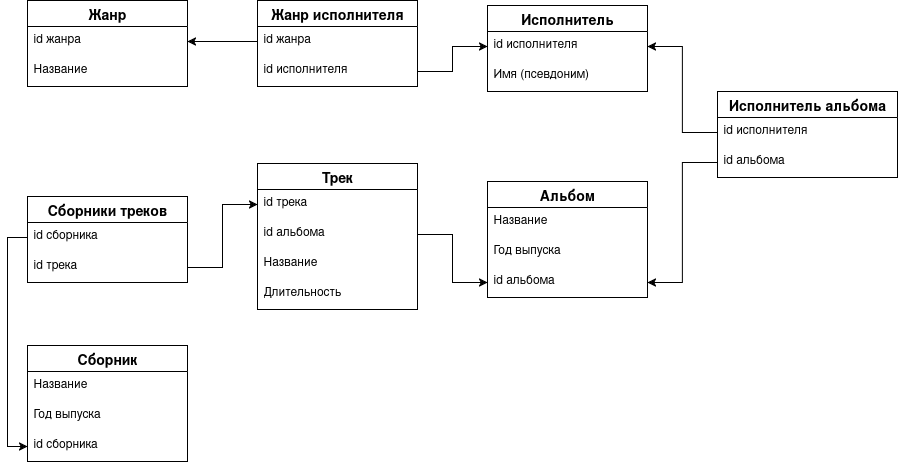

The diagram above was exported from draw.io. Its source (the exported page's mxGraphModel, read from the mxfile embedded in the PNG):
<mxGraphModel dx="1356" dy="771" grid="1" gridSize="10" guides="1" tooltips="1" connect="1" arrows="1" fold="1" page="1" pageScale="1" pageWidth="1169" pageHeight="827" math="0" shadow="0">
  <root>
    <mxCell id="0" />
    <mxCell id="1" parent="0" />
    <mxCell id="trpM3tDttkl8lKTGbPWc-22" value="Альбом" style="swimlane;fontStyle=1;childLayout=stackLayout;horizontal=1;startSize=26;horizontalStack=0;resizeParent=1;resizeParentMax=0;resizeLast=0;collapsible=1;marginBottom=0;align=center;fontSize=14;" vertex="1" parent="1">
      <mxGeometry x="590" y="286" width="160" height="116" as="geometry" />
    </mxCell>
    <mxCell id="trpM3tDttkl8lKTGbPWc-23" value="Название" style="text;strokeColor=none;fillColor=none;spacingLeft=4;spacingRight=4;overflow=hidden;rotatable=0;points=[[0,0.5],[1,0.5]];portConstraint=eastwest;fontSize=12;whiteSpace=wrap;html=1;" vertex="1" parent="trpM3tDttkl8lKTGbPWc-22">
      <mxGeometry y="26" width="160" height="30" as="geometry" />
    </mxCell>
    <mxCell id="trpM3tDttkl8lKTGbPWc-24" value="Год выпуска" style="text;strokeColor=none;fillColor=none;spacingLeft=4;spacingRight=4;overflow=hidden;rotatable=0;points=[[0,0.5],[1,0.5]];portConstraint=eastwest;fontSize=12;whiteSpace=wrap;html=1;" vertex="1" parent="trpM3tDttkl8lKTGbPWc-22">
      <mxGeometry y="56" width="160" height="30" as="geometry" />
    </mxCell>
    <mxCell id="trpM3tDttkl8lKTGbPWc-25" value="id альбома" style="text;strokeColor=none;fillColor=none;spacingLeft=4;spacingRight=4;overflow=hidden;rotatable=0;points=[[0,0.5],[1,0.5]];portConstraint=eastwest;fontSize=12;whiteSpace=wrap;html=1;" vertex="1" parent="trpM3tDttkl8lKTGbPWc-22">
      <mxGeometry y="86" width="160" height="30" as="geometry" />
    </mxCell>
    <mxCell id="trpM3tDttkl8lKTGbPWc-26" value="Трек" style="swimlane;fontStyle=1;childLayout=stackLayout;horizontal=1;startSize=26;horizontalStack=0;resizeParent=1;resizeParentMax=0;resizeLast=0;collapsible=1;marginBottom=0;align=center;fontSize=14;" vertex="1" parent="1">
      <mxGeometry x="360" y="268" width="160" height="146" as="geometry" />
    </mxCell>
    <mxCell id="trpM3tDttkl8lKTGbPWc-58" value="id трека" style="text;strokeColor=none;fillColor=none;spacingLeft=4;spacingRight=4;overflow=hidden;rotatable=0;points=[[0,0.5],[1,0.5]];portConstraint=eastwest;fontSize=12;whiteSpace=wrap;html=1;" vertex="1" parent="trpM3tDttkl8lKTGbPWc-26">
      <mxGeometry y="26" width="160" height="30" as="geometry" />
    </mxCell>
    <mxCell id="trpM3tDttkl8lKTGbPWc-29" value="id альбома" style="text;strokeColor=none;fillColor=none;spacingLeft=4;spacingRight=4;overflow=hidden;rotatable=0;points=[[0,0.5],[1,0.5]];portConstraint=eastwest;fontSize=12;whiteSpace=wrap;html=1;" vertex="1" parent="trpM3tDttkl8lKTGbPWc-26">
      <mxGeometry y="56" width="160" height="30" as="geometry" />
    </mxCell>
    <mxCell id="trpM3tDttkl8lKTGbPWc-27" value="Название" style="text;strokeColor=none;fillColor=none;spacingLeft=4;spacingRight=4;overflow=hidden;rotatable=0;points=[[0,0.5],[1,0.5]];portConstraint=eastwest;fontSize=12;whiteSpace=wrap;html=1;" vertex="1" parent="trpM3tDttkl8lKTGbPWc-26">
      <mxGeometry y="86" width="160" height="30" as="geometry" />
    </mxCell>
    <mxCell id="trpM3tDttkl8lKTGbPWc-28" value="Длительность" style="text;strokeColor=none;fillColor=none;spacingLeft=4;spacingRight=4;overflow=hidden;rotatable=0;points=[[0,0.5],[1,0.5]];portConstraint=eastwest;fontSize=12;whiteSpace=wrap;html=1;" vertex="1" parent="trpM3tDttkl8lKTGbPWc-26">
      <mxGeometry y="116" width="160" height="30" as="geometry" />
    </mxCell>
    <mxCell id="trpM3tDttkl8lKTGbPWc-31" value="Жанр" style="swimlane;fontStyle=1;childLayout=stackLayout;horizontal=1;startSize=26;horizontalStack=0;resizeParent=1;resizeParentMax=0;resizeLast=0;collapsible=1;marginBottom=0;align=center;fontSize=14;" vertex="1" parent="1">
      <mxGeometry x="130" y="105" width="160" height="86" as="geometry" />
    </mxCell>
    <mxCell id="trpM3tDttkl8lKTGbPWc-32" value="id жанра" style="text;strokeColor=none;fillColor=none;spacingLeft=4;spacingRight=4;overflow=hidden;rotatable=0;points=[[0,0.5],[1,0.5]];portConstraint=eastwest;fontSize=12;whiteSpace=wrap;html=1;" vertex="1" parent="trpM3tDttkl8lKTGbPWc-31">
      <mxGeometry y="26" width="160" height="30" as="geometry" />
    </mxCell>
    <mxCell id="trpM3tDttkl8lKTGbPWc-33" value="Название" style="text;strokeColor=none;fillColor=none;spacingLeft=4;spacingRight=4;overflow=hidden;rotatable=0;points=[[0,0.5],[1,0.5]];portConstraint=eastwest;fontSize=12;whiteSpace=wrap;html=1;" vertex="1" parent="trpM3tDttkl8lKTGbPWc-31">
      <mxGeometry y="56" width="160" height="30" as="geometry" />
    </mxCell>
    <mxCell id="trpM3tDttkl8lKTGbPWc-35" value="Жанр исполнителя" style="swimlane;fontStyle=1;childLayout=stackLayout;horizontal=1;startSize=26;horizontalStack=0;resizeParent=1;resizeParentMax=0;resizeLast=0;collapsible=1;marginBottom=0;align=center;fontSize=14;" vertex="1" parent="1">
      <mxGeometry x="360" y="105" width="160" height="86" as="geometry" />
    </mxCell>
    <mxCell id="trpM3tDttkl8lKTGbPWc-36" value="id жанра" style="text;strokeColor=none;fillColor=none;spacingLeft=4;spacingRight=4;overflow=hidden;rotatable=0;points=[[0,0.5],[1,0.5]];portConstraint=eastwest;fontSize=12;whiteSpace=wrap;html=1;" vertex="1" parent="trpM3tDttkl8lKTGbPWc-35">
      <mxGeometry y="26" width="160" height="30" as="geometry" />
    </mxCell>
    <mxCell id="trpM3tDttkl8lKTGbPWc-37" value="id исполнителя" style="text;strokeColor=none;fillColor=none;spacingLeft=4;spacingRight=4;overflow=hidden;rotatable=0;points=[[0,0.5],[1,0.5]];portConstraint=eastwest;fontSize=12;whiteSpace=wrap;html=1;" vertex="1" parent="trpM3tDttkl8lKTGbPWc-35">
      <mxGeometry y="56" width="160" height="30" as="geometry" />
    </mxCell>
    <mxCell id="trpM3tDttkl8lKTGbPWc-38" value="Исполнитель" style="swimlane;fontStyle=1;childLayout=stackLayout;horizontal=1;startSize=26;horizontalStack=0;resizeParent=1;resizeParentMax=0;resizeLast=0;collapsible=1;marginBottom=0;align=center;fontSize=14;" vertex="1" parent="1">
      <mxGeometry x="590" y="110" width="160" height="86" as="geometry" />
    </mxCell>
    <mxCell id="trpM3tDttkl8lKTGbPWc-39" value="id исполнителя" style="text;strokeColor=none;fillColor=none;spacingLeft=4;spacingRight=4;overflow=hidden;rotatable=0;points=[[0,0.5],[1,0.5]];portConstraint=eastwest;fontSize=12;whiteSpace=wrap;html=1;" vertex="1" parent="trpM3tDttkl8lKTGbPWc-38">
      <mxGeometry y="26" width="160" height="30" as="geometry" />
    </mxCell>
    <mxCell id="trpM3tDttkl8lKTGbPWc-40" value="Имя (псевдоним)" style="text;strokeColor=none;fillColor=none;spacingLeft=4;spacingRight=4;overflow=hidden;rotatable=0;points=[[0,0.5],[1,0.5]];portConstraint=eastwest;fontSize=12;whiteSpace=wrap;html=1;" vertex="1" parent="trpM3tDttkl8lKTGbPWc-38">
      <mxGeometry y="56" width="160" height="30" as="geometry" />
    </mxCell>
    <mxCell id="trpM3tDttkl8lKTGbPWc-42" style="edgeStyle=orthogonalEdgeStyle;rounded=0;orthogonalLoop=1;jettySize=auto;html=1;exitX=0;exitY=0.5;exitDx=0;exitDy=0;entryX=1;entryY=0.5;entryDx=0;entryDy=0;" edge="1" parent="1" source="trpM3tDttkl8lKTGbPWc-36" target="trpM3tDttkl8lKTGbPWc-32">
      <mxGeometry relative="1" as="geometry" />
    </mxCell>
    <mxCell id="trpM3tDttkl8lKTGbPWc-43" style="edgeStyle=orthogonalEdgeStyle;rounded=0;orthogonalLoop=1;jettySize=auto;html=1;exitX=1;exitY=0.5;exitDx=0;exitDy=0;entryX=0;entryY=0.5;entryDx=0;entryDy=0;" edge="1" parent="1" source="trpM3tDttkl8lKTGbPWc-37" target="trpM3tDttkl8lKTGbPWc-39">
      <mxGeometry relative="1" as="geometry" />
    </mxCell>
    <mxCell id="trpM3tDttkl8lKTGbPWc-44" value="Исполнитель альбома" style="swimlane;fontStyle=1;childLayout=stackLayout;horizontal=1;startSize=26;horizontalStack=0;resizeParent=1;resizeParentMax=0;resizeLast=0;collapsible=1;marginBottom=0;align=center;fontSize=14;" vertex="1" parent="1">
      <mxGeometry x="820" y="196" width="180" height="86" as="geometry" />
    </mxCell>
    <mxCell id="trpM3tDttkl8lKTGbPWc-45" value="id исполнителя" style="text;strokeColor=none;fillColor=none;spacingLeft=4;spacingRight=4;overflow=hidden;rotatable=0;points=[[0,0.5],[1,0.5]];portConstraint=eastwest;fontSize=12;whiteSpace=wrap;html=1;" vertex="1" parent="trpM3tDttkl8lKTGbPWc-44">
      <mxGeometry y="26" width="180" height="30" as="geometry" />
    </mxCell>
    <mxCell id="trpM3tDttkl8lKTGbPWc-46" value="id альбома" style="text;strokeColor=none;fillColor=none;spacingLeft=4;spacingRight=4;overflow=hidden;rotatable=0;points=[[0,0.5],[1,0.5]];portConstraint=eastwest;fontSize=12;whiteSpace=wrap;html=1;" vertex="1" parent="trpM3tDttkl8lKTGbPWc-44">
      <mxGeometry y="56" width="180" height="30" as="geometry" />
    </mxCell>
    <mxCell id="trpM3tDttkl8lKTGbPWc-48" style="edgeStyle=orthogonalEdgeStyle;rounded=0;orthogonalLoop=1;jettySize=auto;html=1;exitX=0;exitY=0.5;exitDx=0;exitDy=0;entryX=1;entryY=0.5;entryDx=0;entryDy=0;" edge="1" parent="1" source="trpM3tDttkl8lKTGbPWc-45" target="trpM3tDttkl8lKTGbPWc-39">
      <mxGeometry relative="1" as="geometry" />
    </mxCell>
    <mxCell id="trpM3tDttkl8lKTGbPWc-49" style="edgeStyle=orthogonalEdgeStyle;rounded=0;orthogonalLoop=1;jettySize=auto;html=1;exitX=0;exitY=0.5;exitDx=0;exitDy=0;entryX=1;entryY=0.5;entryDx=0;entryDy=0;" edge="1" parent="1" source="trpM3tDttkl8lKTGbPWc-46" target="trpM3tDttkl8lKTGbPWc-25">
      <mxGeometry relative="1" as="geometry" />
    </mxCell>
    <mxCell id="trpM3tDttkl8lKTGbPWc-59" style="edgeStyle=orthogonalEdgeStyle;rounded=0;orthogonalLoop=1;jettySize=auto;html=1;exitX=1;exitY=0.5;exitDx=0;exitDy=0;entryX=0;entryY=0.5;entryDx=0;entryDy=0;" edge="1" parent="1" source="trpM3tDttkl8lKTGbPWc-29" target="trpM3tDttkl8lKTGbPWc-25">
      <mxGeometry relative="1" as="geometry" />
    </mxCell>
    <mxCell id="trpM3tDttkl8lKTGbPWc-60" value="Сборник" style="swimlane;fontStyle=1;childLayout=stackLayout;horizontal=1;startSize=26;horizontalStack=0;resizeParent=1;resizeParentMax=0;resizeLast=0;collapsible=1;marginBottom=0;align=center;fontSize=14;" vertex="1" parent="1">
      <mxGeometry x="130" y="450" width="160" height="116" as="geometry" />
    </mxCell>
    <mxCell id="trpM3tDttkl8lKTGbPWc-61" value="Название" style="text;strokeColor=none;fillColor=none;spacingLeft=4;spacingRight=4;overflow=hidden;rotatable=0;points=[[0,0.5],[1,0.5]];portConstraint=eastwest;fontSize=12;whiteSpace=wrap;html=1;" vertex="1" parent="trpM3tDttkl8lKTGbPWc-60">
      <mxGeometry y="26" width="160" height="30" as="geometry" />
    </mxCell>
    <mxCell id="trpM3tDttkl8lKTGbPWc-62" value="Год выпуска" style="text;strokeColor=none;fillColor=none;spacingLeft=4;spacingRight=4;overflow=hidden;rotatable=0;points=[[0,0.5],[1,0.5]];portConstraint=eastwest;fontSize=12;whiteSpace=wrap;html=1;" vertex="1" parent="trpM3tDttkl8lKTGbPWc-60">
      <mxGeometry y="56" width="160" height="30" as="geometry" />
    </mxCell>
    <mxCell id="trpM3tDttkl8lKTGbPWc-63" value="id сборника" style="text;strokeColor=none;fillColor=none;spacingLeft=4;spacingRight=4;overflow=hidden;rotatable=0;points=[[0,0.5],[1,0.5]];portConstraint=eastwest;fontSize=12;whiteSpace=wrap;html=1;" vertex="1" parent="trpM3tDttkl8lKTGbPWc-60">
      <mxGeometry y="86" width="160" height="30" as="geometry" />
    </mxCell>
    <mxCell id="trpM3tDttkl8lKTGbPWc-64" value="Сборники треков" style="swimlane;fontStyle=1;childLayout=stackLayout;horizontal=1;startSize=26;horizontalStack=0;resizeParent=1;resizeParentMax=0;resizeLast=0;collapsible=1;marginBottom=0;align=center;fontSize=14;" vertex="1" parent="1">
      <mxGeometry x="130" y="301" width="160" height="86" as="geometry" />
    </mxCell>
    <mxCell id="trpM3tDttkl8lKTGbPWc-65" value="id сборника" style="text;strokeColor=none;fillColor=none;spacingLeft=4;spacingRight=4;overflow=hidden;rotatable=0;points=[[0,0.5],[1,0.5]];portConstraint=eastwest;fontSize=12;whiteSpace=wrap;html=1;" vertex="1" parent="trpM3tDttkl8lKTGbPWc-64">
      <mxGeometry y="26" width="160" height="30" as="geometry" />
    </mxCell>
    <mxCell id="trpM3tDttkl8lKTGbPWc-66" value="id трека" style="text;strokeColor=none;fillColor=none;spacingLeft=4;spacingRight=4;overflow=hidden;rotatable=0;points=[[0,0.5],[1,0.5]];portConstraint=eastwest;fontSize=12;whiteSpace=wrap;html=1;" vertex="1" parent="trpM3tDttkl8lKTGbPWc-64">
      <mxGeometry y="56" width="160" height="30" as="geometry" />
    </mxCell>
    <mxCell id="trpM3tDttkl8lKTGbPWc-67" style="edgeStyle=orthogonalEdgeStyle;rounded=0;orthogonalLoop=1;jettySize=auto;html=1;exitX=1;exitY=0.5;exitDx=0;exitDy=0;entryX=0;entryY=0.5;entryDx=0;entryDy=0;" edge="1" parent="1" source="trpM3tDttkl8lKTGbPWc-66" target="trpM3tDttkl8lKTGbPWc-58">
      <mxGeometry relative="1" as="geometry" />
    </mxCell>
    <mxCell id="trpM3tDttkl8lKTGbPWc-68" style="edgeStyle=orthogonalEdgeStyle;rounded=0;orthogonalLoop=1;jettySize=auto;html=1;exitX=0;exitY=0.5;exitDx=0;exitDy=0;entryX=0;entryY=0.5;entryDx=0;entryDy=0;" edge="1" parent="1" source="trpM3tDttkl8lKTGbPWc-65" target="trpM3tDttkl8lKTGbPWc-63">
      <mxGeometry relative="1" as="geometry" />
    </mxCell>
  </root>
</mxGraphModel>